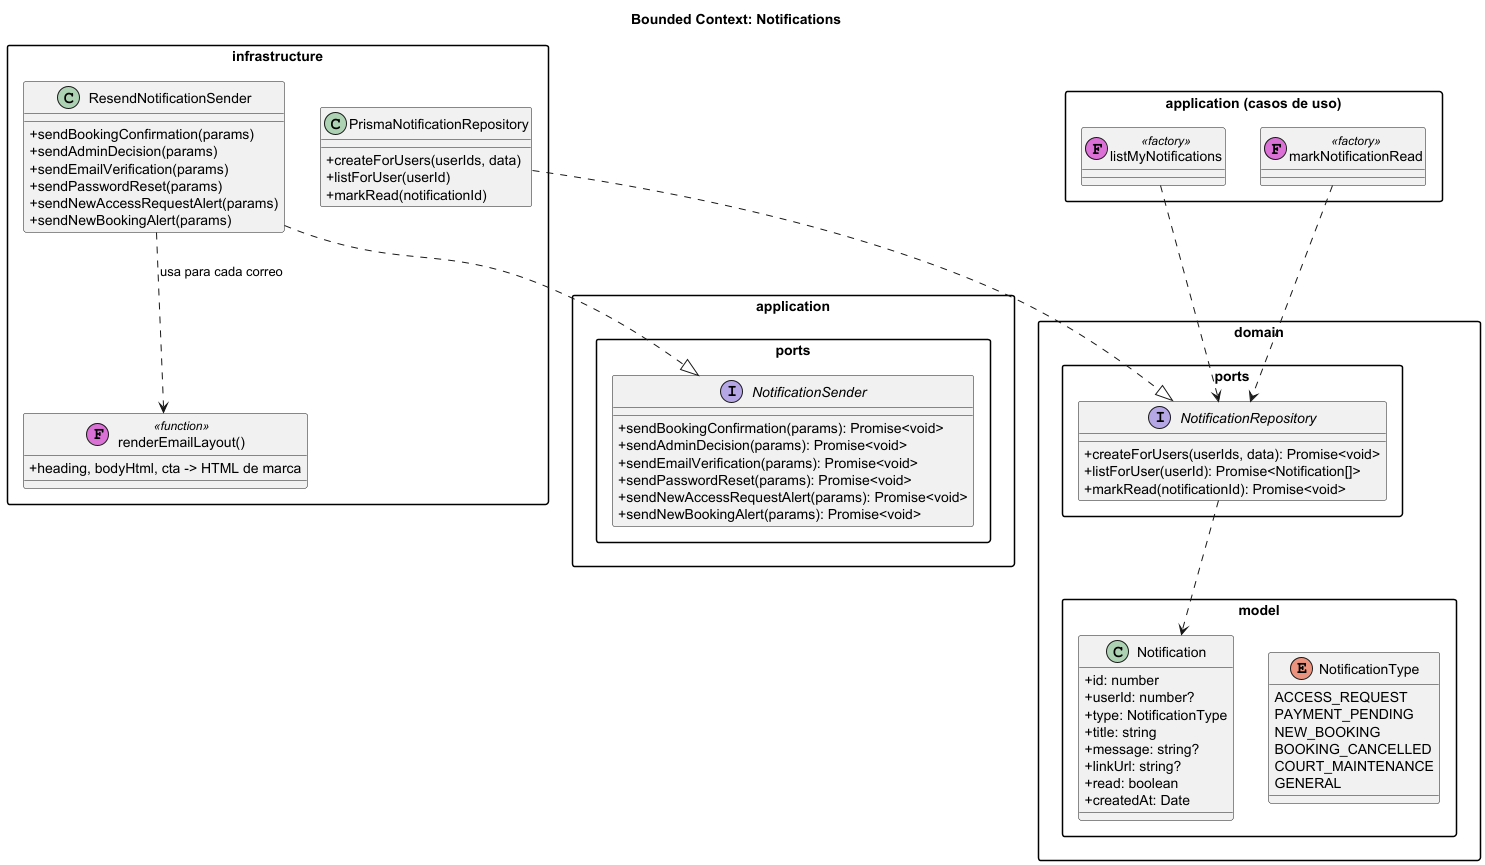

The diagram above was rendered by PlantUML. Its source (embedded in the PNG):
@startuml notifications-context
title Bounded Context: Notifications

skinparam classAttributeIconSize 0
skinparam packageStyle rectangle

package "domain.model" {
  enum NotificationType {
    ACCESS_REQUEST
    PAYMENT_PENDING
    NEW_BOOKING
    BOOKING_CANCELLED
    COURT_MAINTENANCE
    GENERAL
  }

  class Notification {
    +id: number
    +userId: number?
    +type: NotificationType
    +title: string
    +message: string?
    +linkUrl: string?
    +read: boolean
    +createdAt: Date
  }
}

package "domain.ports" {
  interface NotificationRepository {
    +createForUsers(userIds, data): Promise<void>
    +listForUser(userId): Promise<Notification[]>
    +markRead(notificationId): Promise<void>
  }

  NotificationRepository ..> Notification
}

package "application.ports" {
  interface NotificationSender {
    +sendBookingConfirmation(params): Promise<void>
    +sendAdminDecision(params): Promise<void>
    +sendEmailVerification(params): Promise<void>
    +sendPasswordReset(params): Promise<void>
    +sendNewAccessRequestAlert(params): Promise<void>
    +sendNewBookingAlert(params): Promise<void>
  }
}

package "infrastructure" {
  class PrismaNotificationRepository {
    +createForUsers(userIds, data)
    +listForUser(userId)
    +markRead(notificationId)
  }

  class ResendNotificationSender {
    +sendBookingConfirmation(params)
    +sendAdminDecision(params)
    +sendEmailVerification(params)
    +sendPasswordReset(params)
    +sendNewAccessRequestAlert(params)
    +sendNewBookingAlert(params)
  }

  class "renderEmailLayout()" as EmailTemplate << (F,orchid) function >> {
    +heading, bodyHtml, cta -> HTML de marca
  }

  PrismaNotificationRepository ..|> NotificationRepository
  ResendNotificationSender ..|> NotificationSender
  ResendNotificationSender ..> EmailTemplate : usa para cada correo
}

package "application (casos de uso)" {
  class listMyNotifications << (F,orchid) factory >>
  class markNotificationRead << (F,orchid) factory >>

  listMyNotifications ..> NotificationRepository
  markNotificationRead ..> NotificationRepository
}

@enduml